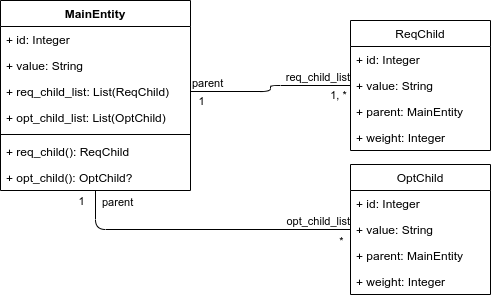

The diagram above was exported from draw.io. Its source (the exported page's mxGraphModel, read from the mxfile embedded in the PNG):
<mxGraphModel dx="782" dy="488" grid="1" gridSize="10" guides="1" tooltips="1" connect="1" arrows="1" fold="1" page="1" pageScale="1" pageWidth="827" pageHeight="1169" math="0" shadow="0">
  <root>
    <mxCell id="WIyWlLk6GJQsqaUBKTNV-0" />
    <mxCell id="WIyWlLk6GJQsqaUBKTNV-1" parent="WIyWlLk6GJQsqaUBKTNV-0" />
    <mxCell id="qmHSqOCkHYYewcu9QH1G-4" value="MainEntity" style="swimlane;fontStyle=1;align=center;verticalAlign=top;childLayout=stackLayout;horizontal=1;startSize=26;horizontalStack=0;resizeParent=1;resizeParentMax=0;resizeLast=0;collapsible=1;marginBottom=0;" vertex="1" parent="WIyWlLk6GJQsqaUBKTNV-1">
      <mxGeometry x="120" y="120" width="190" height="190" as="geometry" />
    </mxCell>
    <mxCell id="qmHSqOCkHYYewcu9QH1G-5" value="+ id: Integer" style="text;strokeColor=none;fillColor=none;align=left;verticalAlign=top;spacingLeft=4;spacingRight=4;overflow=hidden;rotatable=0;points=[[0,0.5],[1,0.5]];portConstraint=eastwest;" vertex="1" parent="qmHSqOCkHYYewcu9QH1G-4">
      <mxGeometry y="26" width="190" height="26" as="geometry" />
    </mxCell>
    <mxCell id="qmHSqOCkHYYewcu9QH1G-8" value="+ value: String" style="text;strokeColor=none;fillColor=none;align=left;verticalAlign=top;spacingLeft=4;spacingRight=4;overflow=hidden;rotatable=0;points=[[0,0.5],[1,0.5]];portConstraint=eastwest;" vertex="1" parent="qmHSqOCkHYYewcu9QH1G-4">
      <mxGeometry y="52" width="190" height="26" as="geometry" />
    </mxCell>
    <mxCell id="qmHSqOCkHYYewcu9QH1G-9" value="+ req_child_list: List(ReqChild)" style="text;strokeColor=none;fillColor=none;align=left;verticalAlign=top;spacingLeft=4;spacingRight=4;overflow=hidden;rotatable=0;points=[[0,0.5],[1,0.5]];portConstraint=eastwest;" vertex="1" parent="qmHSqOCkHYYewcu9QH1G-4">
      <mxGeometry y="78" width="190" height="26" as="geometry" />
    </mxCell>
    <mxCell id="qmHSqOCkHYYewcu9QH1G-10" value="+ opt_child_list: List(OptChild)" style="text;strokeColor=none;fillColor=none;align=left;verticalAlign=top;spacingLeft=4;spacingRight=4;overflow=hidden;rotatable=0;points=[[0,0.5],[1,0.5]];portConstraint=eastwest;" vertex="1" parent="qmHSqOCkHYYewcu9QH1G-4">
      <mxGeometry y="104" width="190" height="26" as="geometry" />
    </mxCell>
    <mxCell id="qmHSqOCkHYYewcu9QH1G-6" value="" style="line;strokeWidth=1;fillColor=none;align=left;verticalAlign=middle;spacingTop=-1;spacingLeft=3;spacingRight=3;rotatable=0;labelPosition=right;points=[];portConstraint=eastwest;" vertex="1" parent="qmHSqOCkHYYewcu9QH1G-4">
      <mxGeometry y="130" width="190" height="8" as="geometry" />
    </mxCell>
    <mxCell id="qmHSqOCkHYYewcu9QH1G-7" value="+ req_child(): ReqChild" style="text;strokeColor=none;fillColor=none;align=left;verticalAlign=top;spacingLeft=4;spacingRight=4;overflow=hidden;rotatable=0;points=[[0,0.5],[1,0.5]];portConstraint=eastwest;" vertex="1" parent="qmHSqOCkHYYewcu9QH1G-4">
      <mxGeometry y="138" width="190" height="26" as="geometry" />
    </mxCell>
    <mxCell id="qmHSqOCkHYYewcu9QH1G-11" value="+ opt_child(): OptChild?" style="text;strokeColor=none;fillColor=none;align=left;verticalAlign=top;spacingLeft=4;spacingRight=4;overflow=hidden;rotatable=0;points=[[0,0.5],[1,0.5]];portConstraint=eastwest;" vertex="1" parent="qmHSqOCkHYYewcu9QH1G-4">
      <mxGeometry y="164" width="190" height="26" as="geometry" />
    </mxCell>
    <mxCell id="qmHSqOCkHYYewcu9QH1G-12" value="ReqChild" style="swimlane;fontStyle=0;childLayout=stackLayout;horizontal=1;startSize=26;fillColor=none;horizontalStack=0;resizeParent=1;resizeParentMax=0;resizeLast=0;collapsible=1;marginBottom=0;" vertex="1" parent="WIyWlLk6GJQsqaUBKTNV-1">
      <mxGeometry x="470" y="140" width="140" height="130" as="geometry" />
    </mxCell>
    <mxCell id="qmHSqOCkHYYewcu9QH1G-13" value="+ id: Integer" style="text;strokeColor=none;fillColor=none;align=left;verticalAlign=top;spacingLeft=4;spacingRight=4;overflow=hidden;rotatable=0;points=[[0,0.5],[1,0.5]];portConstraint=eastwest;" vertex="1" parent="qmHSqOCkHYYewcu9QH1G-12">
      <mxGeometry y="26" width="140" height="26" as="geometry" />
    </mxCell>
    <mxCell id="qmHSqOCkHYYewcu9QH1G-14" value="+ value: String" style="text;strokeColor=none;fillColor=none;align=left;verticalAlign=top;spacingLeft=4;spacingRight=4;overflow=hidden;rotatable=0;points=[[0,0.5],[1,0.5]];portConstraint=eastwest;" vertex="1" parent="qmHSqOCkHYYewcu9QH1G-12">
      <mxGeometry y="52" width="140" height="26" as="geometry" />
    </mxCell>
    <mxCell id="qmHSqOCkHYYewcu9QH1G-25" value="+ parent: MainEntity" style="text;strokeColor=none;fillColor=none;align=left;verticalAlign=top;spacingLeft=4;spacingRight=4;overflow=hidden;rotatable=0;points=[[0,0.5],[1,0.5]];portConstraint=eastwest;" vertex="1" parent="qmHSqOCkHYYewcu9QH1G-12">
      <mxGeometry y="78" width="140" height="26" as="geometry" />
    </mxCell>
    <mxCell id="qmHSqOCkHYYewcu9QH1G-15" value="+ weight: Integer" style="text;strokeColor=none;fillColor=none;align=left;verticalAlign=top;spacingLeft=4;spacingRight=4;overflow=hidden;rotatable=0;points=[[0,0.5],[1,0.5]];portConstraint=eastwest;" vertex="1" parent="qmHSqOCkHYYewcu9QH1G-12">
      <mxGeometry y="104" width="140" height="26" as="geometry" />
    </mxCell>
    <mxCell id="qmHSqOCkHYYewcu9QH1G-16" value="" style="endArrow=none;html=1;edgeStyle=orthogonalEdgeStyle;exitX=1;exitY=0.5;exitDx=0;exitDy=0;entryX=0;entryY=0.5;entryDx=0;entryDy=0;" edge="1" parent="WIyWlLk6GJQsqaUBKTNV-1" source="qmHSqOCkHYYewcu9QH1G-9" target="qmHSqOCkHYYewcu9QH1G-14">
      <mxGeometry relative="1" as="geometry">
        <mxPoint x="350" y="360" as="sourcePoint" />
        <mxPoint x="510" y="360" as="targetPoint" />
      </mxGeometry>
    </mxCell>
    <mxCell id="qmHSqOCkHYYewcu9QH1G-17" value="parent" style="edgeLabel;resizable=0;html=1;align=left;verticalAlign=bottom;" connectable="0" vertex="1" parent="qmHSqOCkHYYewcu9QH1G-16">
      <mxGeometry x="-1" relative="1" as="geometry" />
    </mxCell>
    <mxCell id="qmHSqOCkHYYewcu9QH1G-18" value="req_child_list" style="edgeLabel;resizable=0;html=1;align=right;verticalAlign=bottom;" connectable="0" vertex="1" parent="qmHSqOCkHYYewcu9QH1G-16">
      <mxGeometry x="1" relative="1" as="geometry" />
    </mxCell>
    <mxCell id="qmHSqOCkHYYewcu9QH1G-19" value="1" style="edgeLabel;html=1;align=center;verticalAlign=middle;resizable=0;points=[];" vertex="1" connectable="0" parent="qmHSqOCkHYYewcu9QH1G-16">
      <mxGeometry x="-0.8554" y="2" relative="1" as="geometry">
        <mxPoint x="-2" y="11" as="offset" />
      </mxGeometry>
    </mxCell>
    <mxCell id="qmHSqOCkHYYewcu9QH1G-20" value="1, *" style="edgeLabel;html=1;align=center;verticalAlign=middle;resizable=0;points=[];" vertex="1" connectable="0" parent="qmHSqOCkHYYewcu9QH1G-16">
      <mxGeometry x="0.6988" y="3" relative="1" as="geometry">
        <mxPoint x="12" y="12" as="offset" />
      </mxGeometry>
    </mxCell>
    <mxCell id="qmHSqOCkHYYewcu9QH1G-21" value="OptChild" style="swimlane;fontStyle=0;childLayout=stackLayout;horizontal=1;startSize=26;fillColor=none;horizontalStack=0;resizeParent=1;resizeParentMax=0;resizeLast=0;collapsible=1;marginBottom=0;" vertex="1" parent="WIyWlLk6GJQsqaUBKTNV-1">
      <mxGeometry x="470" y="284" width="140" height="130" as="geometry" />
    </mxCell>
    <mxCell id="qmHSqOCkHYYewcu9QH1G-22" value="+ id: Integer" style="text;strokeColor=none;fillColor=none;align=left;verticalAlign=top;spacingLeft=4;spacingRight=4;overflow=hidden;rotatable=0;points=[[0,0.5],[1,0.5]];portConstraint=eastwest;" vertex="1" parent="qmHSqOCkHYYewcu9QH1G-21">
      <mxGeometry y="26" width="140" height="26" as="geometry" />
    </mxCell>
    <mxCell id="qmHSqOCkHYYewcu9QH1G-23" value="+ value: String" style="text;strokeColor=none;fillColor=none;align=left;verticalAlign=top;spacingLeft=4;spacingRight=4;overflow=hidden;rotatable=0;points=[[0,0.5],[1,0.5]];portConstraint=eastwest;" vertex="1" parent="qmHSqOCkHYYewcu9QH1G-21">
      <mxGeometry y="52" width="140" height="26" as="geometry" />
    </mxCell>
    <mxCell id="qmHSqOCkHYYewcu9QH1G-24" value="+ parent: MainEntity" style="text;strokeColor=none;fillColor=none;align=left;verticalAlign=top;spacingLeft=4;spacingRight=4;overflow=hidden;rotatable=0;points=[[0,0.5],[1,0.5]];portConstraint=eastwest;" vertex="1" parent="qmHSqOCkHYYewcu9QH1G-21">
      <mxGeometry y="78" width="140" height="26" as="geometry" />
    </mxCell>
    <mxCell id="qmHSqOCkHYYewcu9QH1G-26" value="+ weight: Integer" style="text;strokeColor=none;fillColor=none;align=left;verticalAlign=top;spacingLeft=4;spacingRight=4;overflow=hidden;rotatable=0;points=[[0,0.5],[1,0.5]];portConstraint=eastwest;" vertex="1" parent="qmHSqOCkHYYewcu9QH1G-21">
      <mxGeometry y="104" width="140" height="26" as="geometry" />
    </mxCell>
    <mxCell id="qmHSqOCkHYYewcu9QH1G-27" value="" style="endArrow=none;html=1;edgeStyle=orthogonalEdgeStyle;entryX=0;entryY=0.5;entryDx=0;entryDy=0;" edge="1" parent="WIyWlLk6GJQsqaUBKTNV-1" source="qmHSqOCkHYYewcu9QH1G-4" target="qmHSqOCkHYYewcu9QH1G-23">
      <mxGeometry relative="1" as="geometry">
        <mxPoint x="300" y="360" as="sourcePoint" />
        <mxPoint x="420" y="390" as="targetPoint" />
      </mxGeometry>
    </mxCell>
    <mxCell id="qmHSqOCkHYYewcu9QH1G-28" value="parent" style="edgeLabel;resizable=0;html=1;align=left;verticalAlign=bottom;" connectable="0" vertex="1" parent="qmHSqOCkHYYewcu9QH1G-27">
      <mxGeometry x="-1" relative="1" as="geometry">
        <mxPoint x="5" y="20" as="offset" />
      </mxGeometry>
    </mxCell>
    <mxCell id="qmHSqOCkHYYewcu9QH1G-29" value="opt_child_list" style="edgeLabel;resizable=0;html=1;align=right;verticalAlign=bottom;" connectable="0" vertex="1" parent="qmHSqOCkHYYewcu9QH1G-27">
      <mxGeometry x="1" relative="1" as="geometry" />
    </mxCell>
    <mxCell id="qmHSqOCkHYYewcu9QH1G-30" value="1" style="edgeLabel;html=1;align=center;verticalAlign=middle;resizable=0;points=[];" vertex="1" connectable="0" parent="qmHSqOCkHYYewcu9QH1G-27">
      <mxGeometry x="-0.7891" y="-1" relative="1" as="geometry">
        <mxPoint x="-14" y="-21" as="offset" />
      </mxGeometry>
    </mxCell>
    <mxCell id="qmHSqOCkHYYewcu9QH1G-31" value="*" style="edgeLabel;html=1;align=center;verticalAlign=middle;resizable=0;points=[];" vertex="1" connectable="0" parent="qmHSqOCkHYYewcu9QH1G-27">
      <mxGeometry x="0.8299" relative="1" as="geometry">
        <mxPoint x="15" y="11" as="offset" />
      </mxGeometry>
    </mxCell>
  </root>
</mxGraphModel>